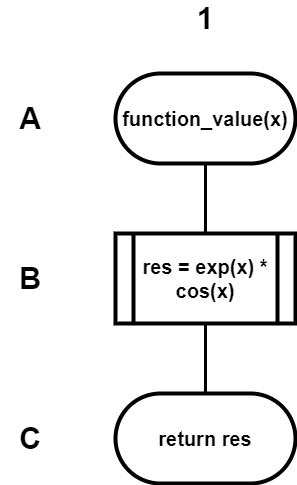

The diagram above was exported from draw.io. Its source (the exported page's mxGraphModel, read from the mxfile embedded in the PNG):
<mxGraphModel dx="1026" dy="597" grid="1" gridSize="10" guides="1" tooltips="1" connect="1" arrows="1" fold="1" page="1" pageScale="1" pageWidth="850" pageHeight="1100" math="0" shadow="0">
  <root>
    <mxCell id="0" />
    <mxCell id="1" parent="0" />
    <mxCell id="57FrUh6NwgRkCQubn1Ms-4" value="function_value(x)" style="rounded=1;whiteSpace=wrap;html=1;container=0;arcSize=50;fontSize=20;strokeWidth=4;fontStyle=1" parent="1" vertex="1">
      <mxGeometry x="335" y="90" width="180" height="90" as="geometry" />
    </mxCell>
    <mxCell id="57FrUh6NwgRkCQubn1Ms-5" value="return res" style="rounded=1;whiteSpace=wrap;html=1;container=0;arcSize=50;fontSize=20;strokeWidth=4;fontStyle=1" parent="1" vertex="1">
      <mxGeometry x="335" y="410" width="180" height="90" as="geometry" />
    </mxCell>
    <mxCell id="57FrUh6NwgRkCQubn1Ms-7" value="" style="endArrow=none;html=1;rounded=0;entryX=0.5;entryY=1;entryDx=0;entryDy=0;strokeWidth=3;exitX=0.5;exitY=0;exitDx=0;exitDy=0;" parent="1" source="57FrUh6NwgRkCQubn1Ms-5" target="57FrUh6NwgRkCQubn1Ms-4" edge="1">
      <mxGeometry width="50" height="50" relative="1" as="geometry">
        <mxPoint x="470" y="230" as="sourcePoint" />
        <mxPoint x="470" y="320" as="targetPoint" />
      </mxGeometry>
    </mxCell>
    <mxCell id="57FrUh6NwgRkCQubn1Ms-10" value="1" style="text;html=1;strokeColor=none;fillColor=none;align=center;verticalAlign=middle;whiteSpace=wrap;rounded=0;fontSize=30;fontStyle=1" parent="1" vertex="1">
      <mxGeometry x="395" y="20" width="60" height="30" as="geometry" />
    </mxCell>
    <mxCell id="57FrUh6NwgRkCQubn1Ms-11" value="A" style="text;html=1;strokeColor=none;fillColor=none;align=center;verticalAlign=middle;whiteSpace=wrap;rounded=0;fontSize=30;fontStyle=1" parent="1" vertex="1">
      <mxGeometry x="220" y="120" width="60" height="30" as="geometry" />
    </mxCell>
    <mxCell id="57FrUh6NwgRkCQubn1Ms-12" value="B" style="text;html=1;strokeColor=none;fillColor=none;align=center;verticalAlign=middle;whiteSpace=wrap;rounded=0;fontSize=30;fontStyle=1" parent="1" vertex="1">
      <mxGeometry x="220" y="280" width="60" height="30" as="geometry" />
    </mxCell>
    <mxCell id="57FrUh6NwgRkCQubn1Ms-13" value="C" style="text;html=1;strokeColor=none;fillColor=none;align=center;verticalAlign=middle;whiteSpace=wrap;rounded=0;fontSize=30;fontStyle=1" parent="1" vertex="1">
      <mxGeometry x="220" y="440" width="60" height="30" as="geometry" />
    </mxCell>
    <mxCell id="57FrUh6NwgRkCQubn1Ms-17" value="res = exp(x) * cos(x)" style="shape=process;whiteSpace=wrap;html=1;backgroundOutline=1;fontSize=20;strokeWidth=4;container=0;fontStyle=1" parent="1" vertex="1">
      <mxGeometry x="335" y="250" width="180" height="90" as="geometry" />
    </mxCell>
  </root>
</mxGraphModel>